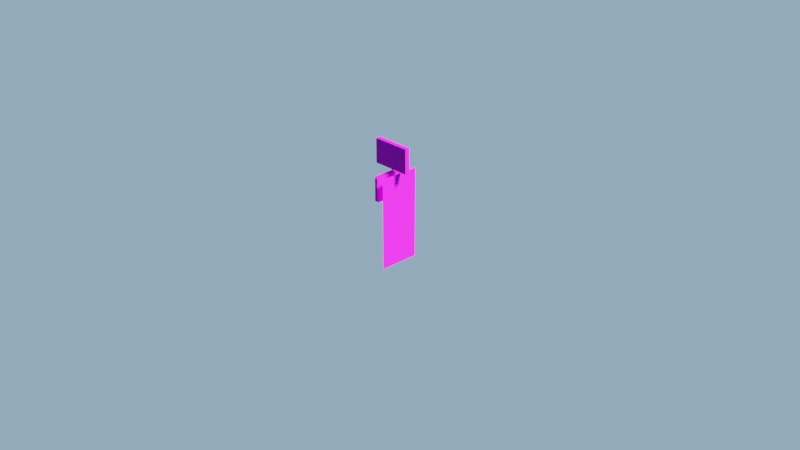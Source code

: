 # Source: 31-0.blend  (saved by Blender 3.4.6; exported with 4.5.12 LTS)
import bpy
from mathutils import Matrix  # noqa: F401  (used for matrix-valued properties, if any)

bpy.ops.wm.read_factory_settings(use_empty=True)
scene = bpy.context.scene
scene.name = 'Scene'

# ---- collections
col_collection = bpy.data.collections.new('Collection'); scene.collection.children.link(col_collection)

# ---- images (referenced by path relative to the original .blend; pixels are not part of the script)
import os
ASSET_DIR = os.environ.get("B2B_ASSET_DIR", "")  # directory of the original .blend (textures are referenced by path, not embedded)
HERE = os.path.dirname(os.path.abspath(__file__))  # packed textures are extracted next to this script under _unpacked/

def load_image(name, relpath, width, height, colorspace="sRGB"):
    """Load a texture the original file referenced (path relative to the .blend, or extracted next to this script)."""
    p = next((c for c in (os.path.join(HERE, relpath), os.path.join(ASSET_DIR, relpath)) if relpath and os.path.exists(c)), "")
    if p:
        img = bpy.data.images.load(p, check_existing=True)
        img.name = name
    else:  # same state as the original file: an image datablock whose file is absent (Cycles renders it pink)
        img = bpy.data.images.new(name, width, height)
        img.source = "FILE"
        img.filepath = "//" + (relpath or name)
    img.colorspace_settings.name = colorspace
    return img
img_31_0_spec_png = load_image('31-0_spec.png', '31-0_spec.png', 1024, 1024, 'sRGB')
img_31_0_norm_png = load_image('31-0_norm.png', '31-0_norm.png', 1024, 1024, 'sRGB')
img_31_0_png = load_image('31-0.PNG', '31-0.PNG', 1024, 1024, 'sRGB')

# ---- materials (node trees are filled in below, after node groups)
mat_31_0 = bpy.data.materials.new('31-0')
mat_31_0.surface_render_method = 'BLENDED'
mat_31_0.blend_method = 'BLEND'
mat_31_0.use_transparency_overlap = False
mat_31_0.show_transparent_back = False

# ---- material node trees
mat_31_0.use_nodes = True; mat_31_0.node_tree.nodes.clear()
_N = mat_31_0.node_tree.nodes; _L = mat_31_0.node_tree.links
n0 = _N.new('ShaderNodeOutputMaterial'); n0.name = 'Material Output'; n0.location = (389, 290)
n1 = _N.new('ShaderNodeTexImage'); n1.name = 'Image Texture.001'; n1.location = (-696, -209)
n1.image = img_31_0_spec_png
n1.interpolation = 'Closest'
n2 = _N.new('ShaderNodeTexImage'); n2.name = 'Image Texture.003'; n2.location = (-387, -493)
n2.image = img_31_0_norm_png
n2.interpolation = 'Closest'
n3 = _N.new('ShaderNodeInvert'); n3.name = 'Invert'; n3.location = (-318, -252)
n4 = _N.new('ShaderNodeBsdfPrincipled'); n4.name = 'Principled BSDF'; n4.location = (0, 300)
n4.distribution = 'GGX'
n4.subsurface_method = 'RANDOM_WALK_SKIN'
n4.inputs[3].default_value = 1.45
n4.inputs[27].default_value = (0.0, 0.0, 0.0, 1.0)
n4.inputs[28].default_value = 1.0
n5 = _N.new('ShaderNodeTexImage'); n5.name = 'Image Texture.002'; n5.location = (-1082, 137)
n5.image = img_31_0_png
n5.interpolation = 'Closest'
_L.new(n4.outputs[0], n0.inputs[0])
_L.new(n1.outputs[0], n4.inputs[13])
_L.new(n1.outputs[0], n3.inputs[1])
_L.new(n1.outputs[0], n4.inputs[1])
_L.new(n3.outputs[0], n4.inputs[2])
_L.new(n2.outputs[0], n4.inputs[5])
_L.new(n5.outputs[0], n4.inputs[0])
_L.new(n5.outputs[1], n4.inputs[4])
n0.is_active_output = True

# ---- world
world_world_001 = bpy.data.worlds.new('World.001'); scene.world = world_world_001
world_world_001.color = (0.265, 0.4327, 0.6152)
world_world_001.use_sun_shadow = False
world_world_001.sun_shadow_jitter_overblur = 0.0

# ---- cameras
cam_camera = bpy.data.cameras.new('Camera')
cam_camera.clip_end = 100.0
cam_camera.ortho_scale = 7.314

# ---- lights
light_light = bpy.data.lights.new('Light', 'SUN')
light_light.transmission_factor = 0.0
light_light.angle = 0.1993
light_light.shadow_soft_size = 0.1
light_light.shadow_cascade_max_distance = 1000.0

# ---- meshes
me_cube_004 = bpy.data.meshes.new('Cube.004')
me_cube_004.from_pydata([(-1.0, -1.0, -1.0), (-1.0, -1.0, 1.0), (-1.0, 1.0, -1.0), (-1.0, 1.0, 1.0), (1.0, -1.0, -1.0), (1.0, -1.0, 1.0), (1.0, 1.0, -1.0), (1.0, 1.0, 1.0)], [], [(0, 1, 3, 2), (2, 3, 7, 6), (6, 7, 5, 4), (4, 5, 1, 0), (2, 6, 4, 0), (7, 3, 1, 5)])
_uv = me_cube_004.uv_layers.new(name='UVMap')
_uv.uv.foreach_set('vector', [0.375, 0.0, 0.625, 0.0, 0.625, 0.25, 0.375, 0.25, 0.375, 0.25, 0.625, 0.25, 0.625, 0.5, 0.375, 0.5, 0.375, 0.5, 0.625, 0.5, 0.625, 0.75, 0.375, 0.75, 0.375, 0.75, 0.625, 0.75, 0.625, 1.0, 0.375, 1.0, 0.125, 0.5, 0.375, 0.5, 0.375, 0.75, 0.125, 0.75, 0.625, 0.5, 0.875, 0.5, 0.875, 0.75, 0.625, 0.75])
me_cube_004.update()
me_31_0 = bpy.data.meshes.new('31-0')
me_31_0.from_pydata([(-0.2217, -0.5, 0.0), (0.2217, -0.5, 0.0), (-0.2217, 0.5, 0.0), (0.2217, 0.5, 0.0)], [], [(0, 1, 3, 2)])
_uv = me_31_0.uv_layers.new(name='UVMap')
_uv.uv.foreach_set('vector', [0.0, 0.0, 1.0, 0.0, 1.0, 1.0, 0.0, 1.0])
me_31_0.materials.append(mat_31_0)
me_31_0.update()
me_cube_001 = bpy.data.meshes.new('Cube.001')
me_cube_001.from_pydata([(-4.6e-09, -0.008789, -0.09134), (-4.6e-09, -0.008789, 0.215), (-0.008789, 1.797e-10, -0.09134), (-0.008789, 1.797e-10, 0.215), (0.008789, 1.797e-10, -0.09134), (0.008789, 1.797e-10, 0.215), (-4.6e-09, 0.008789, -0.09134), (-4.6e-09, 0.008789, 0.215), (-0.01963, 4.013e-10, -0.09396), (-1.084e-09, -0.01963, -0.09396), (-1.084e-09, 0.01963, -0.09396), (0.01963, 4.013e-10, -0.09396), (-0.01963, 4.013e-10, -0.1173), (-1.084e-09, -0.01963, -0.1173), (-1.084e-09, 0.01963, -0.1173), (0.01963, 4.013e-10, -0.1173), (-0.0306, 6.074e-10, -0.1186), (-8.473e-10, -0.0306, -0.1186), (-8.473e-10, 0.0306, -0.1186), (0.0306, 6.074e-10, -0.1186), (-0.0306, 6.074e-10, -0.1347), (-8.473e-10, -0.0306, -0.1347), (-8.473e-10, 0.0306, -0.1347), (0.0306, 6.074e-10, -0.1347), (-0.01294, -1.193e-11, -0.1384), (-3.583e-10, -0.01294, -0.1384), (-3.583e-10, 0.01294, -0.1384), (0.01294, -1.193e-11, -0.1384), (-0.02459, 3.968e-10, -0.1428), (-6.811e-10, -0.02459, -0.1428), (-6.811e-10, 0.02459, -0.1428), (0.02459, 3.968e-10, -0.1428), (-0.02459, 3.968e-10, -0.3863), (-6.811e-10, -0.02459, -0.3863), (-6.811e-10, 0.02459, -0.3863), (0.02459, 3.968e-10, -0.3863), (-0.04628, 1.568e-09, -0.4008), (-7.852e-09, -0.04628, -0.4008), (-7.852e-09, 0.04628, -0.4008), (0.04628, 1.568e-09, -0.4008), (-0.02839, 1.212e-09, -0.4108), (-7.697e-09, -0.02839, -0.4108), (-7.697e-09, 0.02839, -0.4108), (0.02839, 1.212e-09, -0.4108), (-0.02113, 1.14e-09, -0.4116), (-7.634e-09, -0.02113, -0.4116), (-7.634e-09, 0.02113, -0.4116), (0.02113, 1.14e-09, -0.4116), (-0.02113, 1.14e-09, -0.4216), (-7.634e-09, -0.02113, -0.4216), (-7.634e-09, 0.02113, -0.4216), (0.02113, 1.14e-09, -0.4216), (-0.05163, 2.114e-09, -0.4316), (-7.898e-09, -0.05163, -0.4316), (-7.898e-09, 0.05163, -0.4316), (0.05163, 2.114e-09, -0.4316), (-0.05163, 2.114e-09, -0.4998), (-7.898e-09, -0.05163, -0.4998), (-7.898e-09, 0.05163, -0.4998), (0.05163, 2.114e-09, -0.4998), (-2.803e-09, -0.01433, 0.2136), (-0.01433, 2.93e-10, 0.2136), (-2.803e-09, 0.01433, 0.2136), (0.01433, 2.93e-10, 0.2136), (-2.803e-09, -0.01433, 0.2216), (-0.01433, 2.93e-10, 0.2216), (-2.803e-09, 0.01433, 0.2216), (0.01433, 2.93e-10, 0.2216), (0.01013, -0.01013, 0.2233), (-0.01013, -0.01013, 0.2233), (-0.01013, 0.01013, 0.2233), (0.01013, 0.01013, 0.2233), (0.02503, -0.2144, 0.2238), (-0.02503, -0.2144, 0.2238), (-0.02503, 0.209, 0.2238), (0.02503, 0.209, 0.2238), (0.02503, -0.2144, 0.2275), (-0.02503, -0.2144, 0.2275), (-0.02503, 0.209, 0.2275), (0.02503, 0.209, 0.2275), (0.01565, -0.2225, 0.2324), (-0.02599, -0.2225, 0.2324), (-0.02599, 0.2171, 0.2324), (0.01901, 0.2171, 0.2324), (0.01565, -0.2225, 0.4813), (-0.02599, -0.2225, 0.4813), (-0.02599, 0.2171, 0.4813), (0.01901, 0.2171, 0.4813), (0.02488, -0.2131, 0.4915), (-0.02488, -0.2131, 0.4915), (-0.02488, 0.2077, 0.4915), (0.02488, 0.2077, 0.4915), (0.02599, -0.2141, 0.2324), (0.02599, -0.2128, 0.4813), (0.02599, 0.2076, 0.4813), (0.02599, 0.2088, 0.2324)], [], [(0, 1, 3, 2), (2, 3, 7, 6), (6, 7, 5, 4), (4, 5, 1, 0), (6, 4, 11, 10), (7, 3, 61, 62), (10, 11, 15, 14), (4, 0, 9, 11), (2, 6, 10, 8), (0, 2, 8, 9), (13, 12, 16, 17), (9, 8, 12, 13), (11, 9, 13, 15), (8, 10, 14, 12), (19, 17, 21, 23), (15, 13, 17, 19), (12, 14, 18, 16), (14, 15, 19, 18), (22, 23, 27, 26), (16, 18, 22, 20), (18, 19, 23, 22), (17, 16, 20, 21), (27, 25, 29, 31), (21, 20, 24, 25), (23, 21, 25, 27), (20, 22, 26, 24), (28, 30, 34, 32), (24, 26, 30, 28), (26, 27, 31, 30), (25, 24, 28, 29), (34, 35, 39, 38), (30, 31, 35, 34), (29, 28, 32, 33), (31, 29, 33, 35), (39, 37, 41, 43), (33, 32, 36, 37), (35, 33, 37, 39), (32, 34, 38, 36), (42, 43, 47, 46), (36, 38, 42, 40), (38, 39, 43, 42), (37, 36, 40, 41), (46, 47, 51, 50), (41, 40, 44, 45), (43, 41, 45, 47), (40, 42, 46, 44), (51, 49, 53, 55), (45, 44, 48, 49), (47, 45, 49, 51), (44, 46, 50, 48), (54, 55, 59, 58), (48, 50, 54, 52), (50, 51, 55, 54), (49, 48, 52, 53), (56, 58, 59, 57), (53, 52, 56, 57), (55, 53, 57, 59), (52, 54, 58, 56), (60, 63, 67, 64), (5, 7, 62, 63), (3, 1, 60, 61), (1, 5, 63, 60), (67, 66, 70, 71), (62, 61, 65, 66), (63, 62, 66, 67), (61, 60, 64, 65), (71, 70, 74, 75), (65, 64, 68, 69), (64, 67, 71, 68), (66, 65, 69, 70), (75, 74, 78, 79), (69, 68, 72, 73), (68, 71, 75, 72), (70, 69, 73, 74), (79, 78, 82, 83), (73, 72, 76, 77), (72, 75, 79, 76), (74, 73, 77, 78), (80, 92, 93, 84), (77, 76, 80, 81), (76, 92, 80), (78, 77, 81, 82), (87, 86, 90, 91), (82, 81, 85, 86), (83, 82, 86, 87), (81, 80, 84, 85), (90, 89, 88, 91), (85, 84, 88, 89), (84, 93, 88), (86, 85, 89, 90), (92, 76, 79, 95), (88, 93, 94, 91), (93, 92, 95, 94), (95, 79, 83), (91, 94, 87), (94, 95, 83, 87)])
_uv = me_cube_001.uv_layers.new(name='UVMap')
_uv.uv.foreach_set('vector', [0.375, 0.0, 0.625, 0.0, 0.625, 0.25, 0.375, 0.25, 0.375, 0.25, 0.625, 0.25, 0.625, 0.5, 0.375, 0.5, 0.4934, 0.7172, 0.4934, 0.4112, 0.5101, 0.4112, 0.5101, 0.7172, 0.4895, 0.7172, 0.4895, 0.4112, 0.5062, 0.4112, 0.5062, 0.7172, 0.5771, 0.05266, 0.4798, 0.05266, 0.4798, 0.007904, 0.5771, 0.007904, 0.625, 0.5, 0.625, 0.25, 0.625, 0.25, 0.625, 0.5, 0.4221, 0.005405, 0.536, 0.005405, 0.536, 0.04792, 0.4221, 0.04792, 0.4798, 0.05266, 0.3825, 0.05266, 0.3825, 0.007904, 0.4798, 0.007904, 0.375, 0.25, 0.375, 0.5, 0.375, 0.5, 0.375, 0.25, 0.375, 0.0, 0.375, 0.25, 0.375, 0.25, 0.375, 0.0, 0.375, 0.0, 0.375, 0.25, 0.375, 0.25, 0.375, 0.0, 0.375, 0.0, 0.375, 0.25, 0.375, 0.25, 0.375, 0.0, 0.4747, 0.004861, 0.5887, 0.004861, 0.5887, 0.04737, 0.4747, 0.04737, 0.375, 0.25, 0.375, 0.5, 0.375, 0.5, 0.375, 0.25, 0.4871, 0.01891, 0.5824, 0.01891, 0.5824, 0.05509, 0.4871, 0.05509, 0.4767, 0.04973, 0.3713, 0.04973, 0.3713, 0.009455, 0.4767, 0.009455, 0.375, 0.25, 0.375, 0.5, 0.375, 0.5, 0.375, 0.25, 0.5822, 0.04973, 0.4767, 0.04973, 0.4767, 0.009455, 0.5822, 0.009455, 0.4315, 0.009943, 0.4798, 0.009943, 0.4798, 0.03061, 0.4315, 0.03061, 0.375, 0.25, 0.375, 0.5, 0.375, 0.5, 0.375, 0.25, 0.3914, 0.01891, 0.4871, 0.01891, 0.4871, 0.05509, 0.3914, 0.05509, 0.375, 0.0, 0.375, 0.25, 0.375, 0.25, 0.375, 0.0, 0.4798, 0.03061, 0.523, 0.03061, 0.523, 0.04894, 0.4798, 0.04894, 0.375, 0.0, 0.375, 0.25, 0.375, 0.25, 0.375, 0.0, 0.4798, 0.009943, 0.523, 0.009943, 0.523, 0.03061, 0.4798, 0.03061, 0.375, 0.25, 0.375, 0.5, 0.375, 0.5, 0.375, 0.25, 0.375, 0.25, 0.375, 0.5, 0.375, 0.5, 0.375, 0.25, 0.375, 0.25, 0.375, 0.5, 0.375, 0.5, 0.375, 0.25, 0.4315, 0.03061, 0.4798, 0.03061, 0.4798, 0.04894, 0.4315, 0.04894, 0.375, 0.0, 0.375, 0.25, 0.375, 0.25, 0.375, 0.0, 0.5247, 0.05416, 0.4325, 0.05375, 0.4325, 0.02313, 0.5247, 0.02313, 0.463, 0.1213, 0.5181, 0.1213, 0.5181, 0.3446, 0.463, 0.3446, 0.375, 0.0, 0.375, 0.25, 0.375, 0.25, 0.375, 0.0, 0.4888, 0.1213, 0.5439, 0.1213, 0.5439, 0.3446, 0.4888, 0.3446, 0.4779, 0.04921, 0.3897, 0.04921, 0.3897, 0.0209, 0.4779, 0.0209, 0.375, 0.0, 0.375, 0.25, 0.375, 0.25, 0.375, 0.0, 0.5293, 0.05972, 0.4412, 0.06014, 0.4412, 0.02911, 0.5293, 0.02911, 0.375, 0.25, 0.375, 0.5, 0.375, 0.5, 0.375, 0.25, 0.5701, 0.0209, 0.4779, 0.0209, 0.4779, 0.005075, 0.5701, 0.005075, 0.375, 0.25, 0.375, 0.5, 0.375, 0.5, 0.375, 0.25, 0.5701, 0.04921, 0.4779, 0.04921, 0.4779, 0.0209, 0.5701, 0.0209, 0.375, 0.0, 0.375, 0.25, 0.375, 0.25, 0.375, 0.0, 0.5375, 0.2347, 0.5375, 0.262, 0.4402, 0.262, 0.4402, 0.2347, 0.375, 0.0, 0.375, 0.25, 0.375, 0.25, 0.375, 0.0, 0.4779, 0.0209, 0.3897, 0.0209, 0.3897, 0.005075, 0.4779, 0.005075, 0.375, 0.25, 0.375, 0.5, 0.375, 0.5, 0.375, 0.25, 0.5374, 0.03578, 0.4262, 0.03578, 0.4262, 0.02456, 0.5336, 0.02456, 0.375, 0.0, 0.375, 0.25, 0.375, 0.25, 0.375, 0.0, 0.5375, 0.262, 0.5375, 0.2892, 0.4402, 0.2892, 0.4402, 0.262, 0.375, 0.25, 0.375, 0.5, 0.375, 0.5, 0.375, 0.25, 0.4392, 0.003717, 0.5491, 0.003717, 0.5491, 0.05347, 0.4392, 0.05347, 0.375, 0.25, 0.375, 0.5, 0.375, 0.5, 0.375, 0.25, 0.5922, 0.03578, 0.4847, 0.03578, 0.4809, 0.02456, 0.5922, 0.02456, 0.375, 0.0, 0.375, 0.25, 0.375, 0.25, 0.375, 0.0, 0.4206, 0.006018, 0.5464, 0.006018, 0.5464, 0.05688, 0.4206, 0.05688, 0.375, 0.0, 0.375, 0.25, 0.375, 0.25, 0.375, 0.0, 0.4878, 0.003717, 0.5903, 0.003717, 0.5903, 0.05347, 0.4878, 0.05347, 0.375, 0.25, 0.375, 0.5, 0.375, 0.5, 0.375, 0.25, 0.5167, 0.03754, 0.4793, 0.02497, 0.483, 0.0165, 0.5303, 0.02826, 0.4771, 0.01334, 0.4463, 0.01525, 0.4336, 0.01024, 0.4808, 0.008541, 0.625, 0.25, 0.625, 0.0, 0.625, 0.0, 0.625, 0.25, 0.5063, 0.02203, 0.4771, 0.01334, 0.4808, 0.008541, 0.5183, 0.02111, 0.502, 0.7727, 0.5603, 0.7785, 0.5813, 0.78, 0.5369, 0.7709, 0.625, 0.5, 0.625, 0.25, 0.625, 0.25, 0.625, 0.5, 0.4793, 0.02497, 0.4321, 0.02668, 0.4311, 0.01759, 0.483, 0.0165, 0.625, 0.25, 0.625, 0.0, 0.625, 0.0, 0.625, 0.25, 0.5369, 0.7709, 0.5813, 0.78, 0.9777, 0.7877, 0.9779, 0.7625, 0.625, 0.25, 0.625, 0.0, 0.625, 0.0, 0.625, 0.25, 0.4723, 0.7725, 0.502, 0.7727, 0.5369, 0.7709, 0.4873, 0.7709, 0.625, 0.5, 0.625, 0.25, 0.625, 0.25, 0.625, 0.5, 0.1349, 0.9879, 0.03042, 0.9879, 0.03042, 0.9845, 0.1349, 0.9845, 0.4873, 0.7824, 0.4873, 0.7709, 0.02992, 0.7625, 0.02992, 0.7907, 0.4873, 0.7709, 0.5369, 0.7709, 0.9779, 0.7625, 0.02992, 0.7625, 0.625, 0.5, 0.625, 0.25, 0.625, 0.25, 0.625, 0.5, 0.1349, 0.9845, 0.03042, 0.9845, 0.02841, 0.9757, 0.1369, 0.9757, 0.03971, 0.7428, 0.138, 0.7428, 0.138, 0.746, 0.03971, 0.746, 0.07441, 0.734, 0.9503, 0.734, 0.9503, 0.7374, 0.07441, 0.7374, 0.625, 0.5, 0.625, 0.25, 0.625, 0.25, 0.625, 0.5, 0.05758, 0.742, 0.07506, 0.742, 0.07773, 0.9703, 0.05758, 0.9703, 0.03971, 0.746, 0.138, 0.746, 0.1399, 0.7543, 0.03782, 0.7543, 0.07441, 0.7374, 0.07506, 0.742, 0.05758, 0.742, 0.625, 0.5, 0.625, 0.25, 0.625, 0.25, 0.625, 0.5, 0.1369, 0.7453, 0.02841, 0.7453, 0.03075, 0.7324, 0.1346, 0.7324, 0.625, 0.5, 0.625, 0.25, 0.625, 0.25, 0.625, 0.5, 0.1369, 0.9757, 0.02841, 0.9757, 0.02841, 0.7453, 0.1369, 0.7453, 0.03782, 0.7543, 0.1399, 0.7543, 0.1399, 0.9709, 0.03782, 0.9709, 0.02858, 0.9312, 0.9237, 0.9312, 0.9237, 0.9781, 0.02858, 0.9781, 0.03782, 0.9709, 0.1399, 0.9709, 0.1377, 0.9831, 0.04002, 0.9831, 0.05758, 0.9703, 0.07773, 0.9703, 0.07716, 0.9798, 0.625, 0.5, 0.625, 0.25, 0.625, 0.25, 0.625, 0.5, 0.07506, 0.742, 0.07441, 0.7374, 0.9503, 0.7374, 0.9499, 0.742, 0.07716, 0.9798, 0.07773, 0.9703, 0.9473, 0.9703, 0.9475, 0.9798, 0.07773, 0.9703, 0.07506, 0.742, 0.9499, 0.742, 0.9473, 0.9703, 0.9499, 0.742, 0.9503, 0.7374, 0.9671, 0.742, 0.9475, 0.9798, 0.9473, 0.9703, 0.9671, 0.9703, 0.9473, 0.9703, 0.9499, 0.742, 0.9671, 0.742, 0.9671, 0.9703])
me_cube_001.materials.append(mat_31_0)
me_cube_001.update()

# ---- objects
ob_cube_002 = bpy.data.objects.new('Cube.002', me_cube_004)
ob_light = bpy.data.objects.new('Light', light_light)
ob_camera = bpy.data.objects.new('Camera', cam_camera)
ob_31_0 = bpy.data.objects.new('31-0', me_31_0)
ob_cube = bpy.data.objects.new('Cube', me_cube_001)
ob_cube_001 = bpy.data.objects.new('Cube.001', me_cube_001)

# ---- transforms, parenting, visibility, modifiers, constraints
ob_cube_002.location = (0.0, 0.0, -0.5085)
ob_cube_002.hide_render = True
ob_light.location = (0.8631, 0.4783, 0.3436)
ob_light.rotation_euler = (0.6503, 0.05522, 1.866)
ob_light.lock_rotations_4d = False
ob_light.empty_display_type = 'ARROWS'
ob_light.color = (0.0, 0.0, 0.0, 0.0)
ob_light.lineart.crease_threshold = 0.0
ob_camera.location = (7.359, -6.926, 4.958)
ob_camera.rotation_euler = (1.109, 0.0, 0.8149)
ob_camera.lock_rotations_4d = False
ob_camera.empty_display_type = 'ARROWS'
ob_camera.color = (0.0, 0.0, 0.0, 0.0)
ob_camera.display_type = 'WIRE'
ob_camera.lineart.crease_threshold = 0.0
ob_31_0.location = (0.0, 0.0, 0.0)
ob_31_0.rotation_euler = (1.571, 0.0, 1.571)
ob_cube.location = (-0.1016, 0.004245, 0.0)
_m = ob_cube.modifiers.new('Mirror', 'MIRROR')
_m.use_bisect_axis = (True, False, False)
_m.use_mirror_u = True
_m = ob_cube.modifiers.new('Decimate', 'DECIMATE')
_m.decimate_type = 'DISSOLVE'
_m.delimit = {'UV'}
ob_cube_001.location = (-0.1016, 0.004245, 0.3037)
ob_cube_001.rotation_euler = (0.0, -0.0, 1.571)
_m = ob_cube_001.modifiers.new('Mirror', 'MIRROR')
_m.use_bisect_axis = (True, False, False)
_m.use_mirror_u = True
_m = ob_cube_001.modifiers.new('Decimate', 'DECIMATE')
_m.decimate_type = 'DISSOLVE'
_m.delimit = {'UV'}
_m = ob_cube_001.modifiers.new('Boolean', 'BOOLEAN')
_m.object = ob_cube_002

# ---- collection membership
scene.collection.objects.link(ob_cube_002)
col_collection.objects.link(ob_light)
col_collection.objects.link(ob_camera)
col_collection.objects.link(ob_31_0)
col_collection.objects.link(ob_cube)
col_collection.objects.link(ob_cube_001)

# ---- scene / render settings (as saved in the file)
scene.camera = ob_camera
scene.frame_start = 1; scene.frame_end = 250; scene.frame_set(1)
scene.render.engine = 'BLENDER_EEVEE_NEXT'
scene.cycles.sampling_pattern = 'TABULATED_SOBOL'
scene.cycles.use_light_tree = False
scene.view_settings.view_transform = 'Filmic'
bpy.context.view_layer.update()
